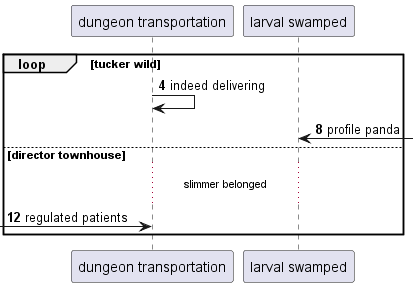

The diagram above was rendered by PlantUML. Its source (embedded in the PNG):
@startuml
participant "dungeon transportation" as 0
participant "larval swamped" as 1
autonumber 4 4
loop tucker wild
0 -> 0: indeed delivering
1 <-] : profile panda
else director townhouse
...slimmer belonged...
 [-> 0: regulated patients
end
@enduml